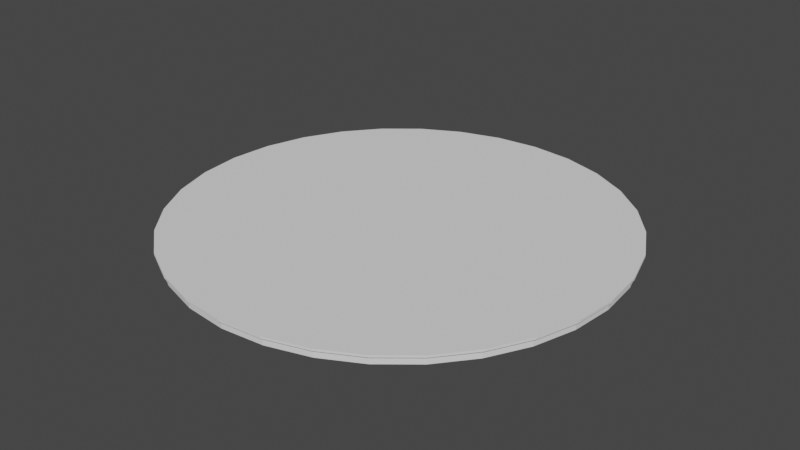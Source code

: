 # Source: roundTable.blend  (saved by Blender 2.80.75; exported with 4.5.12 LTS)
import bpy
from mathutils import Matrix  # noqa: F401  (used for matrix-valued properties, if any)

bpy.ops.wm.read_factory_settings(use_empty=True)
scene = bpy.context.scene
scene.name = 'Scene'

# ---- collections
col_collection = bpy.data.collections.new('Collection'); scene.collection.children.link(col_collection)

# ---- world
world_world = bpy.data.worlds.new('World'); scene.world = world_world
world_world.use_nodes = True; world_world.node_tree.nodes.clear()
_N = world_world.node_tree.nodes; _L = world_world.node_tree.links
n0 = _N.new('ShaderNodeOutputWorld'); n0.name = 'World Output'; n0.location = (300, 300)
n1 = _N.new('ShaderNodeBackground'); n1.name = 'Background'; n1.location = (10, 300)
n1.inputs[0].default_value = (0.05088, 0.05088, 0.05088, 1.0)
_L.new(n1.outputs[0], n0.inputs[0])
n0.is_active_output = True
world_world.color = (0.05088, 0.05088, 0.05088)
world_world.use_sun_shadow = False
world_world.sun_shadow_jitter_overblur = 0.0

# ---- meshes
me_cylinder_001 = bpy.data.meshes.new('Cylinder.001')
me_cylinder_001.from_pydata([(0.0, 6.0, 0.83), (1.171, 5.885, 0.83), (2.296, 5.543, 0.83), (3.333, 4.989, 0.83), (4.243, 4.243, 0.83), (4.989, 3.333, 0.83), (5.543, 2.296, 0.83), (5.885, 1.171, 0.83), (6.0, 4.53e-07, 0.83), (5.885, -1.171, 0.83), (5.543, -2.296, 0.83), (4.989, -3.333, 0.83), (4.243, -4.243, 0.83), (3.333, -4.989, 0.83), (2.296, -5.543, 0.83), (1.171, -5.885, 0.83), (-1.955e-06, -6.0, 0.83), (-1.171, -5.885, 0.83), (-2.296, -5.543, 0.83), (-3.333, -4.989, 0.83), (-4.243, -4.243, 0.83), (-4.989, -3.333, 0.83), (-5.543, -2.296, 0.83), (-5.885, -1.171, 0.83), (-6.0, 5.794e-06, 0.83), (-5.885, 1.171, 0.83), (-5.543, 2.296, 0.83), (-4.989, 3.333, 0.83), (-4.243, 4.243, 0.83), (-3.333, 4.989, 0.83), (-2.296, 5.543, 0.83), (-1.171, 5.885, 0.83), (-6.007e-08, 5.921, 0.77), (0.0, 6.0, 0.7704), (1.155, 5.807, 0.77), (1.171, 5.885, 0.7704), (2.266, 5.47, 0.77), (2.296, 5.543, 0.7704), (3.289, 4.923, 0.77), (3.333, 4.989, 0.7704), (4.187, 4.187, 0.77), (4.243, 4.243, 0.7704), (4.923, 3.289, 0.77), (4.989, 3.333, 0.7704), (5.47, 2.266, 0.77), (5.543, 2.296, 0.7704), (5.807, 1.155, 0.77), (5.885, 1.171, 0.7704), (5.921, 4.17e-07, 0.77), (6.0, 4.53e-07, 0.7704), (5.807, -1.155, 0.77), (5.885, -1.171, 0.7704), (5.47, -2.266, 0.77), (5.543, -2.296, 0.7704), (4.923, -3.289, 0.77), (4.989, -3.333, 0.7704), (4.187, -4.187, 0.77), (4.243, -4.243, 0.7704), (3.289, -4.923, 0.77), (3.333, -4.989, 0.7704), (2.266, -5.47, 0.77), (2.296, -5.543, 0.7704), (1.155, -5.807, 0.77), (1.171, -5.885, 0.7704), (-1.895e-06, -5.921, 0.77), (-1.955e-06, -6.0, 0.7704), (-1.155, -5.807, 0.77), (-1.171, -5.885, 0.7704), (-2.266, -5.47, 0.77), (-2.296, -5.543, 0.7704), (-3.289, -4.923, 0.77), (-3.333, -4.989, 0.7704), (-4.187, -4.187, 0.77), (-4.243, -4.243, 0.7704), (-4.923, -3.289, 0.77), (-4.989, -3.333, 0.7704), (-5.47, -2.266, 0.77), (-5.543, -2.296, 0.7704), (-5.807, -1.155, 0.77), (-5.885, -1.171, 0.7704), (-5.921, 5.661e-06, 0.77), (-6.0, 5.794e-06, 0.7704), (-5.807, 1.155, 0.77), (-5.885, 1.171, 0.7704), (-5.47, 2.266, 0.77), (-5.543, 2.296, 0.7704), (-4.923, 3.289, 0.77), (-4.989, 3.333, 0.7704), (-4.187, 4.187, 0.77), (-4.243, 4.243, 0.7704), (-3.289, 4.923, 0.77), (-3.333, 4.989, 0.7704), (-2.266, 5.47, 0.77), (-2.296, 5.543, 0.7704), (-1.155, 5.807, 0.77), (-1.171, 5.885, 0.7704), (1.155, 5.807, 0.5593), (-6e-08, 5.921, 0.5593), (2.266, 5.47, 0.5593), (3.289, 4.923, 0.5593), (4.187, 4.187, 0.5593), (4.923, 3.289, 0.5593), (5.47, 2.266, 0.5593), (5.807, 1.155, 0.5593), (5.921, 4.17e-07, 0.5593), (5.807, -1.155, 0.5593), (5.47, -2.266, 0.5593), (4.923, -3.289, 0.5593), (4.187, -4.187, 0.5593), (3.289, -4.923, 0.5593), (2.266, -5.47, 0.5593), (1.155, -5.807, 0.5593), (-1.895e-06, -5.921, 0.5593), (-1.155, -5.807, 0.5593), (-2.266, -5.47, 0.5593), (-3.289, -4.923, 0.5593), (-4.187, -4.187, 0.5593), (-4.923, -3.289, 0.5593), (-5.47, -2.266, 0.5593), (-5.807, -1.155, 0.5593), (-5.921, 5.661e-06, 0.5593), (-5.807, 1.155, 0.5593), (-5.47, 2.266, 0.5593), (-4.923, 3.289, 0.5593), (-4.187, 4.187, 0.5593), (-3.289, 4.923, 0.5593), (-2.266, 5.47, 0.5593), (-1.155, 5.807, 0.5593)], [], [(95, 31, 0, 33), (37, 2, 3, 39), (39, 3, 4, 41), (41, 4, 5, 43), (43, 5, 6, 45), (45, 6, 7, 47), (47, 7, 8, 49), (49, 8, 9, 51), (51, 9, 10, 53), (53, 10, 11, 55), (55, 11, 12, 57), (57, 12, 13, 59), (59, 13, 14, 61), (61, 14, 15, 63), (63, 15, 16, 65), (65, 16, 17, 67), (67, 17, 18, 69), (69, 18, 19, 71), (71, 19, 20, 73), (73, 20, 21, 75), (75, 21, 22, 77), (77, 22, 23, 79), (79, 23, 24, 81), (81, 24, 25, 83), (83, 25, 26, 85), (85, 26, 27, 87), (87, 27, 28, 89), (89, 28, 29, 91), (91, 29, 30, 93), (93, 30, 31, 95), (1, 0, 31, 30, 29, 28, 27, 26, 25, 24, 23, 22, 21, 20, 19, 18, 17, 16, 15, 14, 13, 12, 11, 10, 9, 8, 7, 6, 5, 4, 3, 2), (35, 1, 2, 37), (33, 0, 1, 35), (33, 35, 34, 32), (35, 37, 36, 34), (37, 39, 38, 36), (39, 41, 40, 38), (41, 43, 42, 40), (43, 45, 44, 42), (45, 47, 46, 44), (47, 49, 48, 46), (49, 51, 50, 48), (51, 53, 52, 50), (53, 55, 54, 52), (55, 57, 56, 54), (57, 59, 58, 56), (59, 61, 60, 58), (61, 63, 62, 60), (63, 65, 64, 62), (65, 67, 66, 64), (67, 69, 68, 66), (69, 71, 70, 68), (71, 73, 72, 70), (73, 75, 74, 72), (75, 77, 76, 74), (77, 79, 78, 76), (79, 81, 80, 78), (81, 83, 82, 80), (83, 85, 84, 82), (85, 87, 86, 84), (87, 89, 88, 86), (89, 91, 90, 88), (91, 93, 92, 90), (93, 95, 94, 92), (95, 33, 32, 94), (64, 66, 113, 112), (97, 96, 98, 99, 100, 101, 102, 103, 104, 105, 106, 107, 108, 109, 110, 111, 112, 113, 114, 115, 116, 117, 118, 119, 120, 121, 122, 123, 124, 125, 126, 127), (82, 84, 122, 121), (38, 40, 100, 99), (56, 58, 109, 108), (74, 76, 118, 117), (92, 94, 127, 126), (48, 50, 105, 104), (66, 68, 114, 113), (84, 86, 123, 122), (94, 32, 97, 127), (40, 42, 101, 100), (58, 60, 110, 109), (76, 78, 119, 118), (32, 34, 96, 97), (50, 52, 106, 105), (68, 70, 115, 114), (86, 88, 124, 123), (42, 44, 102, 101), (60, 62, 111, 110), (78, 80, 120, 119), (34, 36, 98, 96), (52, 54, 107, 106), (70, 72, 116, 115), (88, 90, 125, 124), (44, 46, 103, 102), (62, 64, 112, 111), (80, 82, 121, 120), (36, 38, 99, 98), (54, 56, 108, 107), (72, 74, 117, 116), (90, 92, 126, 125), (46, 48, 104, 103)])
_uv = me_cylinder_001.uv_layers.new(name='UVMap')
_uv.uv.foreach_set('vector', [0.03125, 0.5033, 0.03125, 1.0, 0.0, 1.0, 0.0, 0.5033, 0.9375, 0.5033, 0.9375, 1.0, 0.9062, 1.0, 0.9062, 0.5033, 0.9062, 0.5033, 0.9062, 1.0, 0.875, 1.0, 0.875, 0.5033, 0.875, 0.5033, 0.875, 1.0, 0.8438, 1.0, 0.8438, 0.5033, 0.8438, 0.5033, 0.8438, 1.0, 0.8125, 1.0, 0.8125, 0.5033, 0.8125, 0.5033, 0.8125, 1.0, 0.7812, 1.0, 0.7812, 0.5033, 0.7812, 0.5033, 0.7812, 1.0, 0.75, 1.0, 0.75, 0.5033, 0.75, 0.5033, 0.75, 1.0, 0.7188, 1.0, 0.7188, 0.5033, 0.7187, 0.5033, 0.7188, 1.0, 0.6875, 1.0, 0.6875, 0.5033, 0.6875, 0.5033, 0.6875, 1.0, 0.6562, 1.0, 0.6562, 0.5033, 0.6563, 0.5033, 0.6562, 1.0, 0.625, 1.0, 0.625, 0.5033, 0.625, 0.5033, 0.625, 1.0, 0.5938, 1.0, 0.5938, 0.5033, 0.5938, 0.5033, 0.5938, 1.0, 0.5625, 1.0, 0.5625, 0.5033, 0.5625, 0.5033, 0.5625, 1.0, 0.5312, 1.0, 0.5312, 0.5033, 0.5312, 0.5033, 0.5312, 1.0, 0.5, 1.0, 0.5, 0.5033, 0.5, 0.5033, 0.5, 1.0, 0.4688, 1.0, 0.4688, 0.5033, 0.4688, 0.5033, 0.4688, 1.0, 0.4375, 1.0, 0.4375, 0.5033, 0.4375, 0.5033, 0.4375, 1.0, 0.4062, 1.0, 0.4062, 0.5033, 0.4062, 0.5033, 0.4062, 1.0, 0.375, 1.0, 0.375, 0.5033, 0.375, 0.5033, 0.375, 1.0, 0.3438, 1.0, 0.3438, 0.5033, 0.3438, 0.5033, 0.3438, 1.0, 0.3125, 1.0, 0.3125, 0.5033, 0.3125, 0.5033, 0.3125, 1.0, 0.2812, 1.0, 0.2812, 0.5033, 0.2812, 0.5033, 0.2812, 1.0, 0.25, 1.0, 0.25, 0.5033, 0.25, 0.5033, 0.25, 1.0, 0.2188, 1.0, 0.2188, 0.5033, 0.2188, 0.5033, 0.2188, 1.0, 0.1875, 1.0, 0.1875, 0.5033, 0.1875, 0.5033, 0.1875, 1.0, 0.1562, 1.0, 0.1562, 0.5033, 0.1562, 0.5033, 0.1562, 1.0, 0.125, 1.0, 0.125, 0.5033, 0.125, 0.5033, 0.125, 1.0, 0.09375, 1.0, 0.09375, 0.5033, 0.09375, 0.5033, 0.09375, 1.0, 0.0625, 1.0, 0.0625, 0.5033, 0.0625, 0.5033, 0.0625, 1.0, 0.03125, 1.0, 0.03125, 0.5033, 0.2968, 0.4854, 0.25, 0.49, 0.2032, 0.4854, 0.1582, 0.4717, 0.1167, 0.4496, 0.08029, 0.4197, 0.05045, 0.3833, 0.02827, 0.3418, 0.01461, 0.2968, 0.01, 0.25, 0.01461, 0.2032, 0.02827, 0.1582, 0.05045, 0.1167, 0.08029, 0.08029, 0.1167, 0.05045, 0.1582, 0.02827, 0.2032, 0.01461, 0.25, 0.01, 0.2968, 0.01461, 0.3418, 0.02827, 0.3833, 0.05045, 0.4197, 0.08029, 0.4496, 0.1167, 0.4717, 0.1582, 0.4854, 0.2032, 0.49, 0.25, 0.4854, 0.2968, 0.4717, 0.3418, 0.4496, 0.3833, 0.4197, 0.4197, 0.3833, 0.4496, 0.3418, 0.4717, 0.9687, 0.5033, 0.9688, 1.0, 0.9375, 1.0, 0.9375, 0.5033, 1.0, 0.5033, 1.0, 1.0, 0.9688, 1.0, 0.9688, 0.5033, 1.0, 0.5033, 0.9688, 0.5033, 0.969, 0.5, 0.9998, 0.5, 0.9687, 0.5033, 0.9375, 0.5033, 0.9377, 0.5, 0.9685, 0.5, 0.9375, 0.5033, 0.9062, 0.5033, 0.9065, 0.5, 0.9373, 0.5, 0.9062, 0.5033, 0.875, 0.5033, 0.8752, 0.5, 0.906, 0.5, 0.875, 0.5033, 0.8438, 0.5033, 0.844, 0.5, 0.8748, 0.5, 0.8438, 0.5033, 0.8125, 0.5033, 0.8127, 0.5, 0.8435, 0.5, 0.8125, 0.5033, 0.7812, 0.5033, 0.7815, 0.5, 0.8123, 0.5, 0.7812, 0.5033, 0.75, 0.5033, 0.7502, 0.5, 0.781, 0.5, 0.75, 0.5033, 0.7188, 0.5033, 0.719, 0.5, 0.7498, 0.5, 0.7187, 0.5033, 0.6875, 0.5033, 0.6877, 0.5, 0.7185, 0.5, 0.6875, 0.5033, 0.6562, 0.5033, 0.6565, 0.5, 0.6873, 0.5, 0.6563, 0.5033, 0.625, 0.5033, 0.6252, 0.5, 0.656, 0.5, 0.625, 0.5033, 0.5938, 0.5033, 0.594, 0.5, 0.6248, 0.5, 0.5938, 0.5033, 0.5625, 0.5033, 0.5627, 0.5, 0.5935, 0.5, 0.5625, 0.5033, 0.5312, 0.5033, 0.5315, 0.5, 0.5623, 0.5, 0.5312, 0.5033, 0.5, 0.5033, 0.5002, 0.5, 0.531, 0.5, 0.5, 0.5033, 0.4688, 0.5033, 0.469, 0.5, 0.4998, 0.5, 0.4688, 0.5033, 0.4375, 0.5033, 0.4377, 0.5, 0.4685, 0.5, 0.4375, 0.5033, 0.4062, 0.5033, 0.4065, 0.5, 0.4373, 0.5, 0.4062, 0.5033, 0.375, 0.5033, 0.3752, 0.5, 0.406, 0.5, 0.375, 0.5033, 0.3438, 0.5033, 0.344, 0.5, 0.3748, 0.5, 0.3438, 0.5033, 0.3125, 0.5033, 0.3127, 0.5, 0.3435, 0.5, 0.3125, 0.5033, 0.2812, 0.5033, 0.2815, 0.5, 0.3123, 0.5, 0.2812, 0.5033, 0.25, 0.5033, 0.2502, 0.5, 0.281, 0.5, 0.25, 0.5033, 0.2188, 0.5033, 0.219, 0.5, 0.2498, 0.5, 0.2188, 0.5033, 0.1875, 0.5033, 0.1877, 0.5, 0.2185, 0.5, 0.1875, 0.5033, 0.1562, 0.5033, 0.1565, 0.5, 0.1873, 0.5, 0.1562, 0.5033, 0.125, 0.5033, 0.1252, 0.5, 0.156, 0.5, 0.125, 0.5033, 0.09375, 0.5033, 0.09396, 0.5, 0.1248, 0.5, 0.09375, 0.5033, 0.0625, 0.5033, 0.06271, 0.5, 0.09354, 0.5, 0.0625, 0.5033, 0.03125, 0.5033, 0.03146, 0.5, 0.06229, 0.5, 0.03125, 0.5033, 0.0, 0.5033, 0.0002065, 0.5, 0.03104, 0.5, 0.4998, 0.5, 0.469, 0.5, 0.469, 0.5, 0.4998, 0.5, 0.75, 0.4868, 0.7962, 0.4823, 0.8406, 0.4688, 0.8816, 0.4469, 0.9175, 0.4175, 0.9469, 0.3816, 0.9688, 0.3406, 0.9823, 0.2962, 0.9868, 0.25, 0.9823, 0.2038, 0.9688, 0.1594, 0.9469, 0.1184, 0.9175, 0.08254, 0.8816, 0.05308, 0.8406, 0.0312, 0.7962, 0.01772, 0.75, 0.01317, 0.7038, 0.01772, 0.6594, 0.0312, 0.6184, 0.05309, 0.5825, 0.08254, 0.5531, 0.1184, 0.5312, 0.1594, 0.5177, 0.2038, 0.5132, 0.25, 0.5177, 0.2962, 0.5312, 0.3406, 0.5531, 0.3816, 0.5825, 0.4175, 0.6184, 0.4469, 0.6594, 0.4688, 0.7038, 0.4823, 0.2185, 0.5, 0.1877, 0.5, 0.1877, 0.5, 0.2185, 0.5, 0.906, 0.5, 0.8752, 0.5, 0.8752, 0.5, 0.906, 0.5, 0.6248, 0.5, 0.594, 0.5, 0.594, 0.5, 0.6248, 0.5, 0.3435, 0.5, 0.3127, 0.5, 0.3127, 0.5, 0.3435, 0.5, 0.06229, 0.5, 0.03146, 0.5, 0.03146, 0.5, 0.06229, 0.5, 0.7498, 0.5, 0.719, 0.5, 0.719, 0.5, 0.7498, 0.5, 0.4685, 0.5, 0.4377, 0.5, 0.4377, 0.5, 0.4685, 0.5, 0.1873, 0.5, 0.1565, 0.5, 0.1565, 0.5, 0.1873, 0.5, 0.03104, 0.5, 0.0002065, 0.5, 0.0002065, 0.5, 0.03104, 0.5, 0.8748, 0.5, 0.844, 0.5, 0.844, 0.5, 0.8748, 0.5, 0.5935, 0.5, 0.5627, 0.5, 0.5627, 0.5, 0.5935, 0.5, 0.3123, 0.5, 0.2815, 0.5, 0.2815, 0.5, 0.3123, 0.5, 0.9998, 0.5, 0.969, 0.5, 0.969, 0.5, 0.9998, 0.5, 0.7185, 0.5, 0.6877, 0.5, 0.6877, 0.5, 0.7185, 0.5, 0.4373, 0.5, 0.4065, 0.5, 0.4065, 0.5, 0.4373, 0.5, 0.156, 0.5, 0.1252, 0.5, 0.1252, 0.5, 0.156, 0.5, 0.8435, 0.5, 0.8127, 0.5, 0.8127, 0.5, 0.8435, 0.5, 0.5623, 0.5, 0.5315, 0.5, 0.5315, 0.5, 0.5623, 0.5, 0.281, 0.5, 0.2502, 0.5, 0.2502, 0.5, 0.281, 0.5, 0.9685, 0.5, 0.9377, 0.5, 0.9377, 0.5, 0.9685, 0.5, 0.6873, 0.5, 0.6565, 0.5, 0.6565, 0.5, 0.6873, 0.5, 0.406, 0.5, 0.3752, 0.5, 0.3752, 0.5, 0.406, 0.5, 0.1248, 0.5, 0.09396, 0.5, 0.09396, 0.5, 0.1248, 0.5, 0.8123, 0.5, 0.7815, 0.5, 0.7815, 0.5, 0.8123, 0.5, 0.531, 0.5, 0.5002, 0.5, 0.5002, 0.5, 0.531, 0.5, 0.2498, 0.5, 0.219, 0.5, 0.219, 0.5, 0.2498, 0.5, 0.9373, 0.5, 0.9065, 0.5, 0.9065, 0.5, 0.9373, 0.5, 0.656, 0.5, 0.6252, 0.5, 0.6252, 0.5, 0.656, 0.5, 0.3748, 0.5, 0.344, 0.5, 0.344, 0.5, 0.3748, 0.5, 0.09354, 0.5, 0.06271, 0.5, 0.06271, 0.5, 0.09354, 0.5, 0.781, 0.5, 0.7502, 0.5, 0.7502, 0.5, 0.781, 0.5])
me_cylinder_001.use_remesh_preserve_volume = False
me_cylinder_001.use_remesh_preserve_attributes = False
me_cylinder_001.use_mirror_vertex_groups = False
me_cylinder_001.update()

# ---- objects
ob_cylinder = bpy.data.objects.new('Cylinder', me_cylinder_001)

# ---- transforms, parenting, visibility, modifiers, constraints
ob_cylinder.location = (0.0, 0.0, 0.0)
ob_cylinder.lineart.crease_threshold = 0.0

# ---- collection membership
col_collection.objects.link(ob_cylinder)

# ---- scene / render settings (as saved in the file)
scene.frame_start = 1; scene.frame_end = 250; scene.frame_set(1)
scene.render.engine = 'BLENDER_EEVEE_NEXT'
scene.cycles.use_denoising = False
scene.cycles.samples = 128
scene.cycles.sampling_pattern = 'TABULATED_SOBOL'
scene.cycles.use_adaptive_sampling = False
scene.cycles.use_light_tree = False
scene.view_settings.view_transform = 'Filmic'
bpy.context.view_layer.update()

# ---- added for rendering (the .blend has no active camera and no usable light): camera, sun
cam_auto = bpy.data.cameras.new('AutoCamera')
cam_auto.lens = 50.0
cam_auto.sensor_width = 36.0
cam_auto.clip_end = 1000.0
ob_auto_camera = bpy.data.objects.new('AutoCamera', cam_auto)
scene.collection.objects.link(ob_auto_camera)
ob_auto_camera.location = (15.7036, -18.8443, 13.2575)
ob_auto_camera.rotation_euler = (1.09748, -7.21219e-08, 0.694738)
scene.camera = ob_auto_camera
light_auto_sun = bpy.data.lights.new('AutoSun', 'SUN')
light_auto_sun.energy = 3.0
light_auto_sun.angle = 0.0523599
ob_auto_sun = bpy.data.objects.new('AutoSun', light_auto_sun)
scene.collection.objects.link(ob_auto_sun)
ob_auto_sun.rotation_euler = (0.872665, 0.174533, 0.523599)
bpy.context.view_layer.update()
